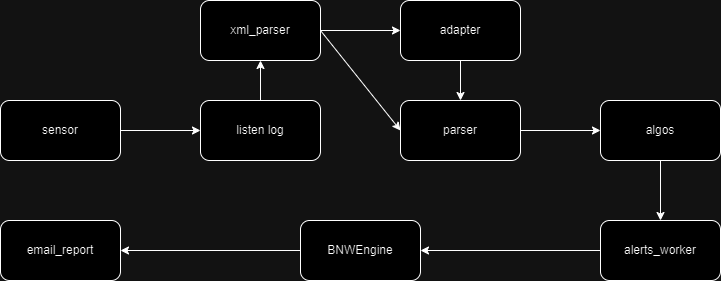

The diagram above was exported from draw.io. Its source (the exported page's mxGraphModel, read from the mxfile embedded in the PNG):
<mxGraphModel dx="1638" dy="889" grid="1" gridSize="10" guides="1" tooltips="1" connect="1" arrows="1" fold="1" page="1" pageScale="1" pageWidth="827" pageHeight="1169" math="0" shadow="0">
  <root>
    <mxCell id="0" />
    <mxCell id="1" parent="0" />
    <mxCell id="tLZRgBQ8fja1IVdwPeNi-1" value="sensor" style="rounded=1;whiteSpace=wrap;html=1;" parent="1" vertex="1">
      <mxGeometry x="40" y="280" width="120" height="60" as="geometry" />
    </mxCell>
    <mxCell id="tLZRgBQ8fja1IVdwPeNi-3" value="listen log" style="rounded=1;whiteSpace=wrap;html=1;" parent="1" vertex="1">
      <mxGeometry x="240" y="280" width="120" height="60" as="geometry" />
    </mxCell>
    <mxCell id="tLZRgBQ8fja1IVdwPeNi-4" value="" style="endArrow=classic;html=1;rounded=0;exitX=1;exitY=0.5;exitDx=0;exitDy=0;entryX=0;entryY=0.5;entryDx=0;entryDy=0;" parent="1" source="tLZRgBQ8fja1IVdwPeNi-1" target="tLZRgBQ8fja1IVdwPeNi-3" edge="1">
      <mxGeometry width="50" height="50" relative="1" as="geometry">
        <mxPoint x="190" y="290" as="sourcePoint" />
        <mxPoint x="240" y="240" as="targetPoint" />
      </mxGeometry>
    </mxCell>
    <mxCell id="tLZRgBQ8fja1IVdwPeNi-17" value="adapter" style="rounded=1;whiteSpace=wrap;html=1;" parent="1" vertex="1">
      <mxGeometry x="440" y="180" width="120" height="60" as="geometry" />
    </mxCell>
    <mxCell id="tLZRgBQ8fja1IVdwPeNi-18" value="" style="endArrow=classic;html=1;rounded=0;exitX=0.5;exitY=0;exitDx=0;exitDy=0;entryX=0.5;entryY=1;entryDx=0;entryDy=0;" parent="1" source="tLZRgBQ8fja1IVdwPeNi-3" target="9uNyf6vt0DQEqUV0Ipao-1" edge="1">
      <mxGeometry width="50" height="50" relative="1" as="geometry">
        <mxPoint x="500" y="270" as="sourcePoint" />
        <mxPoint x="630" y="220" as="targetPoint" />
      </mxGeometry>
    </mxCell>
    <mxCell id="tLZRgBQ8fja1IVdwPeNi-19" value="parser" style="rounded=1;whiteSpace=wrap;html=1;" parent="1" vertex="1">
      <mxGeometry x="440" y="280" width="120" height="60" as="geometry" />
    </mxCell>
    <mxCell id="tLZRgBQ8fja1IVdwPeNi-20" value="" style="endArrow=classic;html=1;rounded=0;exitX=1;exitY=0.5;exitDx=0;exitDy=0;entryX=0;entryY=0.5;entryDx=0;entryDy=0;" parent="1" source="9uNyf6vt0DQEqUV0Ipao-1" target="tLZRgBQ8fja1IVdwPeNi-19" edge="1">
      <mxGeometry width="50" height="50" relative="1" as="geometry">
        <mxPoint x="560" y="310" as="sourcePoint" />
        <mxPoint x="650" y="310" as="targetPoint" />
      </mxGeometry>
    </mxCell>
    <mxCell id="tLZRgBQ8fja1IVdwPeNi-21" value="" style="endArrow=classic;html=1;rounded=0;exitX=0.5;exitY=1;exitDx=0;exitDy=0;entryX=0.5;entryY=0;entryDx=0;entryDy=0;" parent="1" source="tLZRgBQ8fja1IVdwPeNi-17" target="tLZRgBQ8fja1IVdwPeNi-19" edge="1">
      <mxGeometry width="50" height="50" relative="1" as="geometry">
        <mxPoint x="710" y="320" as="sourcePoint" />
        <mxPoint x="760" y="270" as="targetPoint" />
      </mxGeometry>
    </mxCell>
    <mxCell id="tLZRgBQ8fja1IVdwPeNi-22" value="algos" style="rounded=1;whiteSpace=wrap;html=1;" parent="1" vertex="1">
      <mxGeometry x="640" y="280" width="120" height="60" as="geometry" />
    </mxCell>
    <mxCell id="tLZRgBQ8fja1IVdwPeNi-23" value="" style="endArrow=classic;html=1;rounded=0;exitX=1;exitY=0.5;exitDx=0;exitDy=0;entryX=0;entryY=0.5;entryDx=0;entryDy=0;" parent="1" source="tLZRgBQ8fja1IVdwPeNi-19" target="tLZRgBQ8fja1IVdwPeNi-22" edge="1">
      <mxGeometry width="50" height="50" relative="1" as="geometry">
        <mxPoint x="580" y="390" as="sourcePoint" />
        <mxPoint x="630" y="340" as="targetPoint" />
      </mxGeometry>
    </mxCell>
    <mxCell id="tLZRgBQ8fja1IVdwPeNi-24" value="alerts_worker" style="rounded=1;whiteSpace=wrap;html=1;" parent="1" vertex="1">
      <mxGeometry x="640" y="400" width="120" height="60" as="geometry" />
    </mxCell>
    <mxCell id="tLZRgBQ8fja1IVdwPeNi-25" value="" style="endArrow=classic;html=1;rounded=0;exitX=0.5;exitY=1;exitDx=0;exitDy=0;entryX=0.5;entryY=0;entryDx=0;entryDy=0;" parent="1" source="tLZRgBQ8fja1IVdwPeNi-22" target="tLZRgBQ8fja1IVdwPeNi-24" edge="1">
      <mxGeometry width="50" height="50" relative="1" as="geometry">
        <mxPoint x="760" y="290" as="sourcePoint" />
        <mxPoint x="810" y="240" as="targetPoint" />
      </mxGeometry>
    </mxCell>
    <mxCell id="tLZRgBQ8fja1IVdwPeNi-26" value="BNWEngine" style="rounded=1;whiteSpace=wrap;html=1;" parent="1" vertex="1">
      <mxGeometry x="340" y="400" width="120" height="60" as="geometry" />
    </mxCell>
    <mxCell id="tLZRgBQ8fja1IVdwPeNi-27" value="" style="endArrow=classic;html=1;rounded=0;exitX=0;exitY=0.5;exitDx=0;exitDy=0;entryX=1;entryY=0.5;entryDx=0;entryDy=0;" parent="1" source="tLZRgBQ8fja1IVdwPeNi-24" target="tLZRgBQ8fja1IVdwPeNi-26" edge="1">
      <mxGeometry width="50" height="50" relative="1" as="geometry">
        <mxPoint x="1030" y="280" as="sourcePoint" />
        <mxPoint x="1080" y="230" as="targetPoint" />
      </mxGeometry>
    </mxCell>
    <mxCell id="tLZRgBQ8fja1IVdwPeNi-58" value="email_report" style="rounded=1;whiteSpace=wrap;html=1;" parent="1" vertex="1">
      <mxGeometry x="40" y="400" width="120" height="60" as="geometry" />
    </mxCell>
    <mxCell id="tLZRgBQ8fja1IVdwPeNi-59" value="" style="endArrow=classic;html=1;rounded=0;exitX=0;exitY=0.5;exitDx=0;exitDy=0;entryX=1;entryY=0.5;entryDx=0;entryDy=0;" parent="1" source="tLZRgBQ8fja1IVdwPeNi-26" target="tLZRgBQ8fja1IVdwPeNi-58" edge="1">
      <mxGeometry width="50" height="50" relative="1" as="geometry">
        <mxPoint x="260" y="430" as="sourcePoint" />
        <mxPoint x="310" y="380" as="targetPoint" />
      </mxGeometry>
    </mxCell>
    <mxCell id="9uNyf6vt0DQEqUV0Ipao-1" value="xml_parser" style="rounded=1;whiteSpace=wrap;html=1;" parent="1" vertex="1">
      <mxGeometry x="240" y="180" width="120" height="60" as="geometry" />
    </mxCell>
    <mxCell id="9uNyf6vt0DQEqUV0Ipao-2" value="" style="endArrow=classic;html=1;rounded=0;exitX=1;exitY=0.5;exitDx=0;exitDy=0;entryX=0;entryY=0.5;entryDx=0;entryDy=0;" parent="1" source="9uNyf6vt0DQEqUV0Ipao-1" target="tLZRgBQ8fja1IVdwPeNi-17" edge="1">
      <mxGeometry width="50" height="50" relative="1" as="geometry">
        <mxPoint x="430" y="140" as="sourcePoint" />
        <mxPoint x="480" y="90" as="targetPoint" />
      </mxGeometry>
    </mxCell>
  </root>
</mxGraphModel>